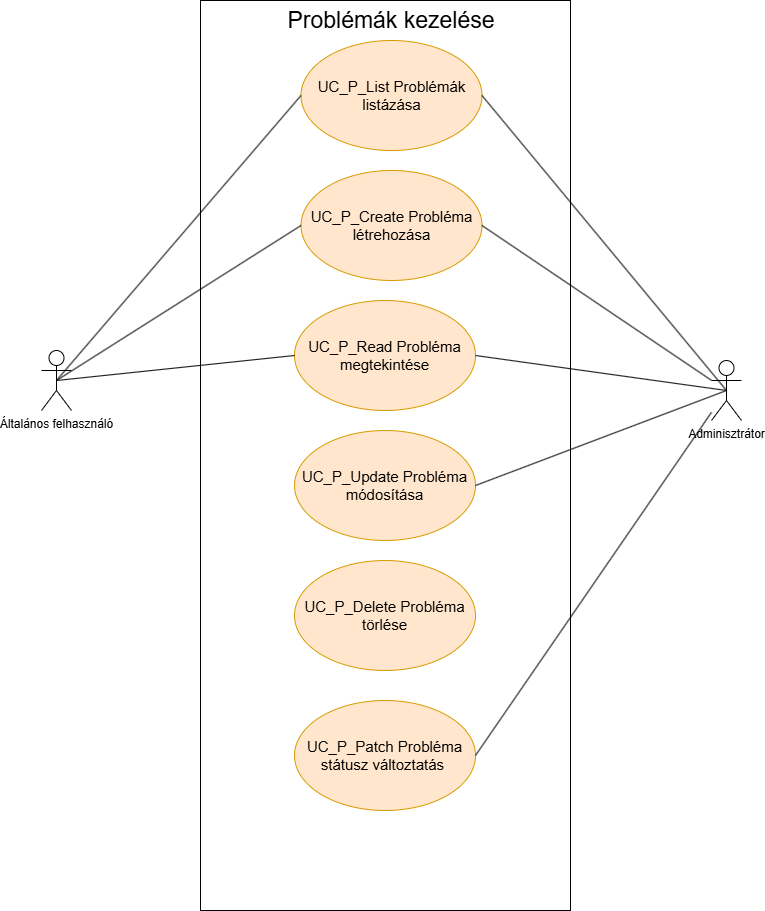

The diagram above was exported from draw.io. Its source (the exported page's mxGraphModel, read from the mxfile embedded in the PNG):
<mxGraphModel dx="1687" dy="878" grid="1" gridSize="10" guides="1" tooltips="1" connect="1" arrows="1" fold="1" page="1" pageScale="1" pageWidth="827" pageHeight="1169" math="0" shadow="0">
  <root>
    <mxCell id="0" />
    <mxCell id="1" parent="0" />
    <mxCell id="COT0oVq-G19A3lRpmjNI-5" value="Általános felhasználó" style="shape=umlActor;verticalLabelPosition=bottom;verticalAlign=top;html=1;outlineConnect=0;" vertex="1" parent="1">
      <mxGeometry x="70" y="490" width="30" height="60" as="geometry" />
    </mxCell>
    <mxCell id="COT0oVq-G19A3lRpmjNI-8" value="Adminisztrátor" style="shape=umlActor;verticalLabelPosition=bottom;verticalAlign=top;html=1;outlineConnect=0;" vertex="1" parent="1">
      <mxGeometry x="740" y="500" width="30" height="60" as="geometry" />
    </mxCell>
    <mxCell id="COT0oVq-G19A3lRpmjNI-10" value="" style="rounded=0;whiteSpace=wrap;html=1;" vertex="1" parent="1">
      <mxGeometry x="229" y="140" width="370" height="910" as="geometry" />
    </mxCell>
    <mxCell id="COT0oVq-G19A3lRpmjNI-11" value="Problémák kezelése" style="text;html=1;align=center;verticalAlign=middle;whiteSpace=wrap;rounded=0;fontSize=23;" vertex="1" parent="1">
      <mxGeometry x="310" y="140" width="220" height="40" as="geometry" />
    </mxCell>
    <mxCell id="COT0oVq-G19A3lRpmjNI-12" value="UC_P_List Problémák listázása" style="ellipse;whiteSpace=wrap;html=1;labelBackgroundColor=none;fillColor=#ffe6cc;strokeColor=#d79b00;fontSize=15;" vertex="1" parent="1">
      <mxGeometry x="329.5" y="180" width="181" height="110" as="geometry" />
    </mxCell>
    <mxCell id="COT0oVq-G19A3lRpmjNI-13" value="" style="endArrow=none;html=1;rounded=0;entryX=1;entryY=0.5;entryDx=0;entryDy=0;exitX=0.5;exitY=0.5;exitDx=0;exitDy=0;exitPerimeter=0;" edge="1" parent="1" source="COT0oVq-G19A3lRpmjNI-8" target="COT0oVq-G19A3lRpmjNI-12">
      <mxGeometry width="50" height="50" relative="1" as="geometry">
        <mxPoint x="570" y="510" as="sourcePoint" />
        <mxPoint x="620" y="460" as="targetPoint" />
      </mxGeometry>
    </mxCell>
    <mxCell id="COT0oVq-G19A3lRpmjNI-15" value="" style="endArrow=none;html=1;rounded=0;entryX=0;entryY=0.5;entryDx=0;entryDy=0;exitX=0.5;exitY=0.5;exitDx=0;exitDy=0;exitPerimeter=0;" edge="1" parent="1" source="COT0oVq-G19A3lRpmjNI-5" target="COT0oVq-G19A3lRpmjNI-12">
      <mxGeometry width="50" height="50" relative="1" as="geometry">
        <mxPoint x="80" y="510" as="sourcePoint" />
        <mxPoint x="130" y="460" as="targetPoint" />
      </mxGeometry>
    </mxCell>
    <mxCell id="COT0oVq-G19A3lRpmjNI-16" value="UC_P_Create Probléma létrehozása" style="ellipse;whiteSpace=wrap;html=1;labelBackgroundColor=none;fillColor=#ffe6cc;strokeColor=#d79b00;fontSize=15;" vertex="1" parent="1">
      <mxGeometry x="329.5" y="310" width="181" height="110" as="geometry" />
    </mxCell>
    <mxCell id="COT0oVq-G19A3lRpmjNI-18" value="" style="endArrow=none;html=1;rounded=0;entryX=0;entryY=0.5;entryDx=0;entryDy=0;exitX=0.5;exitY=0.5;exitDx=0;exitDy=0;exitPerimeter=0;" edge="1" parent="1" source="COT0oVq-G19A3lRpmjNI-5" target="COT0oVq-G19A3lRpmjNI-16">
      <mxGeometry width="50" height="50" relative="1" as="geometry">
        <mxPoint x="140" y="510" as="sourcePoint" />
        <mxPoint x="190" y="460" as="targetPoint" />
      </mxGeometry>
    </mxCell>
    <mxCell id="COT0oVq-G19A3lRpmjNI-19" value="" style="endArrow=none;html=1;rounded=0;exitX=1;exitY=0.5;exitDx=0;exitDy=0;" edge="1" parent="1" source="COT0oVq-G19A3lRpmjNI-16" target="COT0oVq-G19A3lRpmjNI-8">
      <mxGeometry width="50" height="50" relative="1" as="geometry">
        <mxPoint x="610" y="550" as="sourcePoint" />
        <mxPoint x="660" y="500" as="targetPoint" />
      </mxGeometry>
    </mxCell>
    <mxCell id="COT0oVq-G19A3lRpmjNI-20" value="UC_P_Read Probléma megtekintése" style="ellipse;whiteSpace=wrap;html=1;labelBackgroundColor=none;fillColor=#ffe6cc;strokeColor=#d79b00;fontSize=15;" vertex="1" parent="1">
      <mxGeometry x="323" y="440" width="181" height="110" as="geometry" />
    </mxCell>
    <mxCell id="COT0oVq-G19A3lRpmjNI-21" value="" style="endArrow=none;html=1;rounded=0;exitX=0.5;exitY=0.5;exitDx=0;exitDy=0;exitPerimeter=0;entryX=0;entryY=0.5;entryDx=0;entryDy=0;" edge="1" parent="1" source="COT0oVq-G19A3lRpmjNI-5" target="COT0oVq-G19A3lRpmjNI-20">
      <mxGeometry width="50" height="50" relative="1" as="geometry">
        <mxPoint x="140" y="540" as="sourcePoint" />
        <mxPoint x="190" y="490" as="targetPoint" />
      </mxGeometry>
    </mxCell>
    <mxCell id="COT0oVq-G19A3lRpmjNI-22" value="" style="endArrow=none;html=1;rounded=0;entryX=0.5;entryY=0.5;entryDx=0;entryDy=0;entryPerimeter=0;exitX=1;exitY=0.5;exitDx=0;exitDy=0;" edge="1" parent="1" source="COT0oVq-G19A3lRpmjNI-20" target="COT0oVq-G19A3lRpmjNI-8">
      <mxGeometry width="50" height="50" relative="1" as="geometry">
        <mxPoint x="660" y="590" as="sourcePoint" />
        <mxPoint x="710" y="540" as="targetPoint" />
      </mxGeometry>
    </mxCell>
    <mxCell id="COT0oVq-G19A3lRpmjNI-23" value="UC_P_Update Probléma módosítása" style="ellipse;whiteSpace=wrap;html=1;labelBackgroundColor=none;fillColor=#ffe6cc;strokeColor=#d79b00;fontSize=15;" vertex="1" parent="1">
      <mxGeometry x="323" y="570" width="181" height="110" as="geometry" />
    </mxCell>
    <mxCell id="COT0oVq-G19A3lRpmjNI-24" value="" style="endArrow=none;html=1;rounded=0;entryX=0.5;entryY=0.5;entryDx=0;entryDy=0;entryPerimeter=0;exitX=1;exitY=0.5;exitDx=0;exitDy=0;" edge="1" parent="1" source="COT0oVq-G19A3lRpmjNI-23" target="COT0oVq-G19A3lRpmjNI-8">
      <mxGeometry width="50" height="50" relative="1" as="geometry">
        <mxPoint x="590" y="660" as="sourcePoint" />
        <mxPoint x="640" y="610" as="targetPoint" />
      </mxGeometry>
    </mxCell>
    <mxCell id="COT0oVq-G19A3lRpmjNI-25" value="UC_P_Delete Probléma törlése" style="ellipse;whiteSpace=wrap;html=1;labelBackgroundColor=none;fillColor=#ffe6cc;strokeColor=#d79b00;fontSize=15;" vertex="1" parent="1">
      <mxGeometry x="323" y="700" width="181" height="110" as="geometry" />
    </mxCell>
    <mxCell id="COT0oVq-G19A3lRpmjNI-26" value="UC_P_Patch Probléma státusz változtatás&amp;nbsp;" style="ellipse;whiteSpace=wrap;html=1;labelBackgroundColor=none;fillColor=#ffe6cc;strokeColor=#d79b00;fontSize=15;" vertex="1" parent="1">
      <mxGeometry x="323" y="840" width="181" height="110" as="geometry" />
    </mxCell>
    <mxCell id="COT0oVq-G19A3lRpmjNI-27" value="" style="endArrow=none;html=1;rounded=0;exitX=1;exitY=0.5;exitDx=0;exitDy=0;" edge="1" parent="1" source="COT0oVq-G19A3lRpmjNI-26" target="COT0oVq-G19A3lRpmjNI-8">
      <mxGeometry width="50" height="50" relative="1" as="geometry">
        <mxPoint x="560" y="880" as="sourcePoint" />
        <mxPoint x="610" y="830" as="targetPoint" />
      </mxGeometry>
    </mxCell>
  </root>
</mxGraphModel>